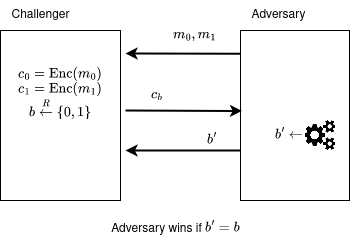

The diagram above was exported from draw.io. Its source (the exported page's mxGraphModel, read from the mxfile embedded in the PNG):
<mxGraphModel dx="1219" dy="1607" grid="1" gridSize="5" guides="1" tooltips="1" connect="1" arrows="1" fold="1" page="0" pageScale="1" pageWidth="850" pageHeight="1100" math="1" shadow="0">
  <root>
    <mxCell id="0" />
    <mxCell id="1" parent="0" />
    <mxCell id="2" value="&lt;div&gt;`c_0 = \text{Enc}(m_0)`&lt;/div&gt;&lt;div&gt;`c_1 = \text{Enc}(m_1)`&lt;/div&gt;&lt;div&gt;`b \overset R \leftarrow {0, 1}`&lt;/div&gt;&lt;div&gt;&lt;br&gt;&lt;/div&gt;&lt;div&gt;&lt;br&gt;&lt;/div&gt;&lt;div&gt;&lt;br&gt;&lt;/div&gt;" style="rounded=0;whiteSpace=wrap;html=1;" vertex="1" parent="1">
      <mxGeometry x="-240" y="-960" width="120" height="170" as="geometry" />
    </mxCell>
    <mxCell id="3" value="" style="rounded=0;whiteSpace=wrap;html=1;" vertex="1" parent="1">
      <mxGeometry y="-960" width="109" height="170" as="geometry" />
    </mxCell>
    <mxCell id="4" value="Challenger" style="text;html=1;align=center;verticalAlign=middle;resizable=0;points=[];autosize=1;strokeColor=none;fillColor=none;" vertex="1" parent="1">
      <mxGeometry x="-240" y="-990" width="80" height="30" as="geometry" />
    </mxCell>
    <mxCell id="5" value="Adversary" style="text;html=1;align=center;verticalAlign=middle;resizable=0;points=[];autosize=1;strokeColor=none;fillColor=none;" vertex="1" parent="1">
      <mxGeometry x="0.8000000000000114" y="-990" width="75" height="30" as="geometry" />
    </mxCell>
    <mxCell id="6" value="" style="endArrow=classic;html=1;rounded=0;exitX=0.004;exitY=0.137;exitDx=0;exitDy=0;exitPerimeter=0;strokeWidth=2;" edge="1" source="3" parent="1">
      <mxGeometry width="50" height="50" relative="1" as="geometry">
        <mxPoint x="-130" y="-920" as="sourcePoint" />
        <mxPoint x="-115" y="-937" as="targetPoint" />
      </mxGeometry>
    </mxCell>
    <mxCell id="7" value="`m_0, m_1`" style="text;html=1;align=center;verticalAlign=middle;resizable=0;points=[];autosize=1;strokeColor=none;fillColor=none;" vertex="1" parent="1">
      <mxGeometry x="-85.6" y="-970" width="80" height="30" as="geometry" />
    </mxCell>
    <mxCell id="8" value="" style="endArrow=classic;html=1;rounded=0;strokeWidth=2;entryX=0.014;entryY=0.473;entryDx=0;entryDy=0;entryPerimeter=0;" edge="1" target="3" parent="1">
      <mxGeometry width="50" height="50" relative="1" as="geometry">
        <mxPoint x="-115" y="-880" as="sourcePoint" />
        <mxPoint x="-120" y="-845" as="targetPoint" />
      </mxGeometry>
    </mxCell>
    <mxCell id="9" value="`c_b`" style="text;html=1;align=center;verticalAlign=middle;resizable=0;points=[];autosize=1;strokeColor=none;fillColor=none;" vertex="1" parent="1">
      <mxGeometry x="-109.5" y="-910" width="50" height="30" as="geometry" />
    </mxCell>
    <mxCell id="10" value="" style="shape=image;html=1;verticalAlign=top;verticalLabelPosition=bottom;labelBackgroundColor=#ffffff;imageAspect=0;aspect=fixed;image=https://cdn2.iconfinder.com/data/icons/font-awesome/1792/gears-128.png" vertex="1" parent="1">
      <mxGeometry x="65" y="-870" width="30" height="30" as="geometry" />
    </mxCell>
    <mxCell id="11" value="`b^' \leftarrow`" style="text;html=1;align=center;verticalAlign=middle;resizable=0;points=[];autosize=1;strokeColor=none;fillColor=none;" vertex="1" parent="1">
      <mxGeometry x="-5.329070518200751e-15" y="-870" width="95" height="30" as="geometry" />
    </mxCell>
    <mxCell id="12" value="" style="endArrow=classic;html=1;rounded=0;exitX=0.004;exitY=0.137;exitDx=0;exitDy=0;exitPerimeter=0;strokeWidth=2;" edge="1" parent="1">
      <mxGeometry width="50" height="50" relative="1" as="geometry">
        <mxPoint y="-840" as="sourcePoint" />
        <mxPoint x="-115" y="-840" as="targetPoint" />
      </mxGeometry>
    </mxCell>
    <mxCell id="13" value="`b^'`" style="text;html=1;align=center;verticalAlign=middle;resizable=0;points=[];autosize=1;strokeColor=none;fillColor=none;" vertex="1" parent="1">
      <mxGeometry x="-51.99999999999999" y="-865" width="45" height="30" as="geometry" />
    </mxCell>
    <mxCell id="14" value="Adversary wins if `b^' = b`" style="text;html=1;align=center;verticalAlign=middle;resizable=0;points=[];autosize=1;strokeColor=none;fillColor=none;" vertex="1" parent="1">
      <mxGeometry x="-145" y="-777" width="160" height="30" as="geometry" />
    </mxCell>
  </root>
</mxGraphModel>